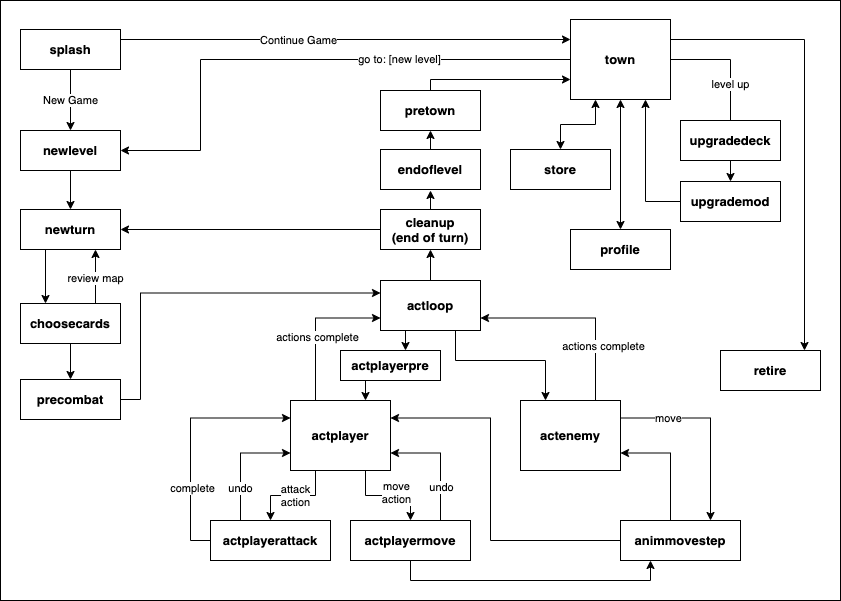

The diagram above was exported from draw.io. Its source (the exported page's mxGraphModel, read from the mxfile embedded in the PNG):
<mxGraphModel dx="843" dy="552" grid="1" gridSize="10" guides="1" tooltips="1" connect="1" arrows="1" fold="1" page="1" pageScale="1" pageWidth="1169" pageHeight="826" background="none" math="0" shadow="0">
  <root>
    <mxCell id="0" />
    <mxCell id="1" parent="0" />
    <mxCell id="Spurl3P47VWFm0IorLo6-142" value="" style="rounded=0;whiteSpace=wrap;html=1;fontSize=13;align=left;" vertex="1" parent="1">
      <mxGeometry x="140" y="30" width="840" height="600" as="geometry" />
    </mxCell>
    <mxCell id="Spurl3P47VWFm0IorLo6-72" style="edgeStyle=orthogonalEdgeStyle;rounded=0;orthogonalLoop=1;jettySize=auto;html=1;exitX=0.5;exitY=1;exitDx=0;exitDy=0;entryX=0.5;entryY=0;entryDx=0;entryDy=0;fontSize=14;" edge="1" parent="1" source="Spurl3P47VWFm0IorLo6-41" target="Spurl3P47VWFm0IorLo6-43">
      <mxGeometry relative="1" as="geometry" />
    </mxCell>
    <mxCell id="Spurl3P47VWFm0IorLo6-117" value="New Game" style="edgeLabel;html=1;align=center;verticalAlign=middle;resizable=0;points=[];" vertex="1" connectable="0" parent="Spurl3P47VWFm0IorLo6-72">
      <mxGeometry x="-0.0164" y="-1" relative="1" as="geometry">
        <mxPoint as="offset" />
      </mxGeometry>
    </mxCell>
    <mxCell id="Spurl3P47VWFm0IorLo6-41" value="splash" style="rounded=0;whiteSpace=wrap;html=1;fontSize=13;fontStyle=1" vertex="1" parent="1">
      <mxGeometry x="160" y="59" width="100" height="40" as="geometry" />
    </mxCell>
    <mxCell id="Spurl3P47VWFm0IorLo6-66" value="level up" style="edgeStyle=orthogonalEdgeStyle;rounded=0;orthogonalLoop=1;jettySize=auto;html=1;exitX=1;exitY=0.5;exitDx=0;exitDy=0;entryX=0.5;entryY=0;entryDx=0;entryDy=0;" edge="1" parent="1" source="Spurl3P47VWFm0IorLo6-42">
      <mxGeometry x="0.2908" relative="1" as="geometry">
        <mxPoint x="810" y="109" as="sourcePoint" />
        <mxPoint x="870" y="160" as="targetPoint" />
        <mxPoint as="offset" />
      </mxGeometry>
    </mxCell>
    <mxCell id="Spurl3P47VWFm0IorLo6-70" style="edgeStyle=orthogonalEdgeStyle;rounded=0;orthogonalLoop=1;jettySize=auto;html=1;exitX=1;exitY=0.25;exitDx=0;exitDy=0;entryX=0.84;entryY=0;entryDx=0;entryDy=0;entryPerimeter=0;fontSize=14;" edge="1" parent="1" source="Spurl3P47VWFm0IorLo6-42" target="Spurl3P47VWFm0IorLo6-60">
      <mxGeometry relative="1" as="geometry" />
    </mxCell>
    <mxCell id="Spurl3P47VWFm0IorLo6-71" style="edgeStyle=orthogonalEdgeStyle;rounded=0;orthogonalLoop=1;jettySize=auto;html=1;exitX=0;exitY=0.5;exitDx=0;exitDy=0;entryX=1;entryY=0.5;entryDx=0;entryDy=0;fontSize=14;" edge="1" parent="1" source="Spurl3P47VWFm0IorLo6-42" target="Spurl3P47VWFm0IorLo6-43">
      <mxGeometry relative="1" as="geometry">
        <Array as="points">
          <mxPoint x="340" y="89" />
          <mxPoint x="340" y="180" />
        </Array>
      </mxGeometry>
    </mxCell>
    <mxCell id="Spurl3P47VWFm0IorLo6-97" value="go to: [new level]" style="edgeLabel;html=1;align=center;verticalAlign=middle;resizable=0;points=[];" vertex="1" connectable="0" parent="Spurl3P47VWFm0IorLo6-71">
      <mxGeometry x="-0.3645" y="2" relative="1" as="geometry">
        <mxPoint y="-3" as="offset" />
      </mxGeometry>
    </mxCell>
    <mxCell id="Spurl3P47VWFm0IorLo6-42" value="town" style="rounded=0;whiteSpace=wrap;html=1;fontSize=13;fontStyle=1" vertex="1" parent="1">
      <mxGeometry x="710" y="49" width="100" height="80" as="geometry" />
    </mxCell>
    <mxCell id="Spurl3P47VWFm0IorLo6-73" style="edgeStyle=orthogonalEdgeStyle;rounded=0;orthogonalLoop=1;jettySize=auto;html=1;exitX=0.5;exitY=1;exitDx=0;exitDy=0;entryX=0.5;entryY=0;entryDx=0;entryDy=0;fontSize=14;" edge="1" parent="1" source="Spurl3P47VWFm0IorLo6-43" target="Spurl3P47VWFm0IorLo6-48">
      <mxGeometry relative="1" as="geometry" />
    </mxCell>
    <mxCell id="Spurl3P47VWFm0IorLo6-43" value="newlevel" style="rounded=0;whiteSpace=wrap;html=1;fontSize=13;fontStyle=1" vertex="1" parent="1">
      <mxGeometry x="160" y="160" width="100" height="40" as="geometry" />
    </mxCell>
    <mxCell id="Spurl3P47VWFm0IorLo6-44" value="" style="endArrow=classic;html=1;rounded=0;exitX=1;exitY=0.25;exitDx=0;exitDy=0;entryX=0;entryY=0.25;entryDx=0;entryDy=0;edgeStyle=orthogonalEdgeStyle;fontSize=14;" edge="1" parent="1" source="Spurl3P47VWFm0IorLo6-41" target="Spurl3P47VWFm0IorLo6-42">
      <mxGeometry width="50" height="50" relative="1" as="geometry">
        <mxPoint x="485" y="380" as="sourcePoint" />
        <mxPoint x="535" y="330" as="targetPoint" />
      </mxGeometry>
    </mxCell>
    <mxCell id="Spurl3P47VWFm0IorLo6-45" value="Continue Game" style="edgeLabel;html=1;align=center;verticalAlign=middle;resizable=0;points=[];" vertex="1" connectable="0" parent="Spurl3P47VWFm0IorLo6-44">
      <mxGeometry x="-0.2142" y="-1" relative="1" as="geometry">
        <mxPoint y="-1" as="offset" />
      </mxGeometry>
    </mxCell>
    <mxCell id="Spurl3P47VWFm0IorLo6-74" style="edgeStyle=orthogonalEdgeStyle;rounded=0;orthogonalLoop=1;jettySize=auto;html=1;exitX=0.25;exitY=1;exitDx=0;exitDy=0;entryX=0.25;entryY=0;entryDx=0;entryDy=0;fontSize=14;" edge="1" parent="1" source="Spurl3P47VWFm0IorLo6-48" target="Spurl3P47VWFm0IorLo6-49">
      <mxGeometry relative="1" as="geometry" />
    </mxCell>
    <mxCell id="Spurl3P47VWFm0IorLo6-48" value="newturn" style="rounded=0;whiteSpace=wrap;html=1;fontSize=13;fontStyle=1" vertex="1" parent="1">
      <mxGeometry x="160" y="239" width="100" height="40" as="geometry" />
    </mxCell>
    <mxCell id="Spurl3P47VWFm0IorLo6-75" style="edgeStyle=orthogonalEdgeStyle;rounded=0;orthogonalLoop=1;jettySize=auto;html=1;exitX=0.75;exitY=0;exitDx=0;exitDy=0;entryX=0.75;entryY=1;entryDx=0;entryDy=0;fontSize=14;" edge="1" parent="1" source="Spurl3P47VWFm0IorLo6-49" target="Spurl3P47VWFm0IorLo6-48">
      <mxGeometry relative="1" as="geometry" />
    </mxCell>
    <mxCell id="Spurl3P47VWFm0IorLo6-98" value="review map" style="edgeLabel;html=1;align=center;verticalAlign=middle;resizable=0;points=[];" vertex="1" connectable="0" parent="Spurl3P47VWFm0IorLo6-75">
      <mxGeometry x="-0.2" y="1" relative="1" as="geometry">
        <mxPoint y="-4" as="offset" />
      </mxGeometry>
    </mxCell>
    <mxCell id="Spurl3P47VWFm0IorLo6-76" style="edgeStyle=orthogonalEdgeStyle;rounded=0;orthogonalLoop=1;jettySize=auto;html=1;exitX=0.5;exitY=1;exitDx=0;exitDy=0;entryX=0.5;entryY=0;entryDx=0;entryDy=0;fontSize=14;" edge="1" parent="1" source="Spurl3P47VWFm0IorLo6-49" target="Spurl3P47VWFm0IorLo6-50">
      <mxGeometry relative="1" as="geometry" />
    </mxCell>
    <mxCell id="Spurl3P47VWFm0IorLo6-49" value="choosecards" style="rounded=0;whiteSpace=wrap;html=1;fontSize=13;fontStyle=1" vertex="1" parent="1">
      <mxGeometry x="160" y="333" width="100" height="40" as="geometry" />
    </mxCell>
    <mxCell id="Spurl3P47VWFm0IorLo6-116" style="edgeStyle=orthogonalEdgeStyle;rounded=0;orthogonalLoop=1;jettySize=auto;html=1;exitX=1;exitY=0.5;exitDx=0;exitDy=0;entryX=0;entryY=0.25;entryDx=0;entryDy=0;fontSize=14;" edge="1" parent="1" source="Spurl3P47VWFm0IorLo6-50" target="Spurl3P47VWFm0IorLo6-51">
      <mxGeometry relative="1" as="geometry">
        <Array as="points">
          <mxPoint x="280" y="429" />
          <mxPoint x="280" y="323" />
        </Array>
      </mxGeometry>
    </mxCell>
    <mxCell id="Spurl3P47VWFm0IorLo6-50" value="precombat" style="rounded=0;whiteSpace=wrap;html=1;fontSize=13;fontStyle=1" vertex="1" parent="1">
      <mxGeometry x="160" y="409" width="100" height="40" as="geometry" />
    </mxCell>
    <mxCell id="Spurl3P47VWFm0IorLo6-84" style="edgeStyle=orthogonalEdgeStyle;rounded=0;orthogonalLoop=1;jettySize=auto;html=1;exitX=0.25;exitY=1;exitDx=0;exitDy=0;entryX=0.65;entryY=0;entryDx=0;entryDy=0;entryPerimeter=0;fontSize=14;" edge="1" parent="1" source="Spurl3P47VWFm0IorLo6-51" target="Spurl3P47VWFm0IorLo6-123">
      <mxGeometry relative="1" as="geometry" />
    </mxCell>
    <mxCell id="Spurl3P47VWFm0IorLo6-86" style="edgeStyle=orthogonalEdgeStyle;rounded=0;orthogonalLoop=1;jettySize=auto;html=1;exitX=0.75;exitY=1;exitDx=0;exitDy=0;entryX=0.25;entryY=0;entryDx=0;entryDy=0;fontSize=14;" edge="1" parent="1" source="Spurl3P47VWFm0IorLo6-51" target="Spurl3P47VWFm0IorLo6-56">
      <mxGeometry relative="1" as="geometry">
        <Array as="points">
          <mxPoint x="595" y="390" />
          <mxPoint x="685" y="390" />
        </Array>
      </mxGeometry>
    </mxCell>
    <mxCell id="Spurl3P47VWFm0IorLo6-94" style="edgeStyle=orthogonalEdgeStyle;rounded=0;orthogonalLoop=1;jettySize=auto;html=1;exitX=0.5;exitY=0;exitDx=0;exitDy=0;entryX=0.5;entryY=1;entryDx=0;entryDy=0;fontSize=14;" edge="1" parent="1" source="Spurl3P47VWFm0IorLo6-51" target="Spurl3P47VWFm0IorLo6-57">
      <mxGeometry relative="1" as="geometry" />
    </mxCell>
    <mxCell id="Spurl3P47VWFm0IorLo6-51" value="actloop" style="rounded=0;whiteSpace=wrap;html=1;fontSize=13;fontStyle=1" vertex="1" parent="1">
      <mxGeometry x="520" y="310" width="100" height="50" as="geometry" />
    </mxCell>
    <mxCell id="Spurl3P47VWFm0IorLo6-85" style="edgeStyle=orthogonalEdgeStyle;rounded=0;orthogonalLoop=1;jettySize=auto;html=1;exitX=0.25;exitY=0;exitDx=0;exitDy=0;entryX=0;entryY=0.75;entryDx=0;entryDy=0;fontSize=14;" edge="1" parent="1" source="Spurl3P47VWFm0IorLo6-52" target="Spurl3P47VWFm0IorLo6-51">
      <mxGeometry relative="1" as="geometry" />
    </mxCell>
    <mxCell id="Spurl3P47VWFm0IorLo6-101" value="actions complete" style="edgeLabel;html=1;align=center;verticalAlign=middle;resizable=0;points=[];" vertex="1" connectable="0" parent="Spurl3P47VWFm0IorLo6-85">
      <mxGeometry x="-0.1714" y="1" relative="1" as="geometry">
        <mxPoint x="2" y="-3" as="offset" />
      </mxGeometry>
    </mxCell>
    <mxCell id="Spurl3P47VWFm0IorLo6-88" style="edgeStyle=orthogonalEdgeStyle;rounded=0;orthogonalLoop=1;jettySize=auto;html=1;exitX=0.25;exitY=1;exitDx=0;exitDy=0;entryX=0.5;entryY=0;entryDx=0;entryDy=0;fontSize=14;" edge="1" parent="1" source="Spurl3P47VWFm0IorLo6-52" target="Spurl3P47VWFm0IorLo6-53">
      <mxGeometry relative="1" as="geometry" />
    </mxCell>
    <mxCell id="Spurl3P47VWFm0IorLo6-99" value="attack&lt;br&gt;action" style="edgeLabel;html=1;align=center;verticalAlign=middle;resizable=0;points=[];" vertex="1" connectable="0" parent="Spurl3P47VWFm0IorLo6-88">
      <mxGeometry x="-0.2267" y="2" relative="1" as="geometry">
        <mxPoint x="-9" y="-3" as="offset" />
      </mxGeometry>
    </mxCell>
    <mxCell id="Spurl3P47VWFm0IorLo6-89" style="edgeStyle=orthogonalEdgeStyle;rounded=0;orthogonalLoop=1;jettySize=auto;html=1;exitX=0.75;exitY=1;exitDx=0;exitDy=0;entryX=0.5;entryY=0;entryDx=0;entryDy=0;fontSize=14;" edge="1" parent="1" source="Spurl3P47VWFm0IorLo6-52" target="Spurl3P47VWFm0IorLo6-54">
      <mxGeometry relative="1" as="geometry" />
    </mxCell>
    <mxCell id="Spurl3P47VWFm0IorLo6-100" value="move&lt;br&gt;action" style="edgeLabel;html=1;align=center;verticalAlign=middle;resizable=0;points=[];" vertex="1" connectable="0" parent="Spurl3P47VWFm0IorLo6-89">
      <mxGeometry x="-0.76" relative="1" as="geometry">
        <mxPoint x="30" y="10" as="offset" />
      </mxGeometry>
    </mxCell>
    <mxCell id="Spurl3P47VWFm0IorLo6-52" value="actplayer" style="rounded=0;whiteSpace=wrap;html=1;fontSize=13;fontStyle=1" vertex="1" parent="1">
      <mxGeometry x="430" y="430" width="100" height="70" as="geometry" />
    </mxCell>
    <mxCell id="Spurl3P47VWFm0IorLo6-109" style="edgeStyle=orthogonalEdgeStyle;rounded=0;orthogonalLoop=1;jettySize=auto;html=1;exitX=0.25;exitY=0;exitDx=0;exitDy=0;entryX=0;entryY=0.75;entryDx=0;entryDy=0;fontSize=14;" edge="1" parent="1" source="Spurl3P47VWFm0IorLo6-53" target="Spurl3P47VWFm0IorLo6-52">
      <mxGeometry relative="1" as="geometry" />
    </mxCell>
    <mxCell id="Spurl3P47VWFm0IorLo6-110" value="undo" style="edgeLabel;html=1;align=center;verticalAlign=middle;resizable=0;points=[];" vertex="1" connectable="0" parent="Spurl3P47VWFm0IorLo6-109">
      <mxGeometry x="0.0743" y="-1" relative="1" as="geometry">
        <mxPoint x="-2" y="30" as="offset" />
      </mxGeometry>
    </mxCell>
    <mxCell id="Spurl3P47VWFm0IorLo6-119" style="edgeStyle=orthogonalEdgeStyle;rounded=0;orthogonalLoop=1;jettySize=auto;html=1;exitX=0;exitY=0.5;exitDx=0;exitDy=0;entryX=0;entryY=0.25;entryDx=0;entryDy=0;fontSize=14;" edge="1" parent="1" source="Spurl3P47VWFm0IorLo6-53" target="Spurl3P47VWFm0IorLo6-52">
      <mxGeometry relative="1" as="geometry" />
    </mxCell>
    <mxCell id="Spurl3P47VWFm0IorLo6-120" value="complete" style="edgeLabel;html=1;align=center;verticalAlign=middle;resizable=0;points=[];" vertex="1" connectable="0" parent="Spurl3P47VWFm0IorLo6-119">
      <mxGeometry x="-0.395" y="-1" relative="1" as="geometry">
        <mxPoint as="offset" />
      </mxGeometry>
    </mxCell>
    <mxCell id="Spurl3P47VWFm0IorLo6-53" value="actplayerattack" style="rounded=0;whiteSpace=wrap;html=1;fontSize=13;fontStyle=1" vertex="1" parent="1">
      <mxGeometry x="350" y="550" width="120" height="40" as="geometry" />
    </mxCell>
    <mxCell id="Spurl3P47VWFm0IorLo6-111" style="edgeStyle=orthogonalEdgeStyle;rounded=0;orthogonalLoop=1;jettySize=auto;html=1;exitX=0.75;exitY=0;exitDx=0;exitDy=0;entryX=1;entryY=0.75;entryDx=0;entryDy=0;fontSize=14;" edge="1" parent="1" source="Spurl3P47VWFm0IorLo6-54" target="Spurl3P47VWFm0IorLo6-52">
      <mxGeometry relative="1" as="geometry" />
    </mxCell>
    <mxCell id="Spurl3P47VWFm0IorLo6-112" value="undo" style="edgeLabel;html=1;align=center;verticalAlign=middle;resizable=0;points=[];" vertex="1" connectable="0" parent="Spurl3P47VWFm0IorLo6-111">
      <mxGeometry x="-0.4261" relative="1" as="geometry">
        <mxPoint as="offset" />
      </mxGeometry>
    </mxCell>
    <mxCell id="Spurl3P47VWFm0IorLo6-136" style="edgeStyle=orthogonalEdgeStyle;rounded=0;orthogonalLoop=1;jettySize=auto;html=1;exitX=0.5;exitY=1;exitDx=0;exitDy=0;entryX=0.25;entryY=1;entryDx=0;entryDy=0;fontSize=14;" edge="1" parent="1" source="Spurl3P47VWFm0IorLo6-54" target="Spurl3P47VWFm0IorLo6-55">
      <mxGeometry relative="1" as="geometry" />
    </mxCell>
    <mxCell id="Spurl3P47VWFm0IorLo6-54" value="actplayermove" style="rounded=0;whiteSpace=wrap;html=1;fontSize=13;fontStyle=1" vertex="1" parent="1">
      <mxGeometry x="490" y="550" width="120" height="40" as="geometry" />
    </mxCell>
    <mxCell id="Spurl3P47VWFm0IorLo6-93" style="edgeStyle=orthogonalEdgeStyle;rounded=0;orthogonalLoop=1;jettySize=auto;html=1;exitX=0.5;exitY=0;exitDx=0;exitDy=0;entryX=1;entryY=0.75;entryDx=0;entryDy=0;fontSize=14;" edge="1" parent="1" source="Spurl3P47VWFm0IorLo6-55" target="Spurl3P47VWFm0IorLo6-56">
      <mxGeometry relative="1" as="geometry">
        <mxPoint x="620" y="340" as="targetPoint" />
        <Array as="points">
          <mxPoint x="810" y="483" />
        </Array>
      </mxGeometry>
    </mxCell>
    <mxCell id="Spurl3P47VWFm0IorLo6-137" style="edgeStyle=orthogonalEdgeStyle;rounded=0;orthogonalLoop=1;jettySize=auto;html=1;exitX=0;exitY=0.5;exitDx=0;exitDy=0;entryX=1;entryY=0.25;entryDx=0;entryDy=0;fontSize=14;" edge="1" parent="1" source="Spurl3P47VWFm0IorLo6-55" target="Spurl3P47VWFm0IorLo6-52">
      <mxGeometry relative="1" as="geometry">
        <Array as="points">
          <mxPoint x="630" y="570" />
          <mxPoint x="630" y="448" />
        </Array>
      </mxGeometry>
    </mxCell>
    <mxCell id="Spurl3P47VWFm0IorLo6-55" value="animmovestep" style="rounded=0;whiteSpace=wrap;html=1;fontSize=13;fontStyle=1" vertex="1" parent="1">
      <mxGeometry x="760" y="550" width="120" height="40" as="geometry" />
    </mxCell>
    <mxCell id="Spurl3P47VWFm0IorLo6-87" style="edgeStyle=orthogonalEdgeStyle;rounded=0;orthogonalLoop=1;jettySize=auto;html=1;exitX=0.75;exitY=0;exitDx=0;exitDy=0;entryX=1;entryY=0.75;entryDx=0;entryDy=0;fontSize=14;" edge="1" parent="1" source="Spurl3P47VWFm0IorLo6-56" target="Spurl3P47VWFm0IorLo6-51">
      <mxGeometry relative="1" as="geometry" />
    </mxCell>
    <mxCell id="Spurl3P47VWFm0IorLo6-108" value="actions complete" style="edgeLabel;html=1;align=center;verticalAlign=middle;resizable=0;points=[];" vertex="1" connectable="0" parent="Spurl3P47VWFm0IorLo6-87">
      <mxGeometry x="0.0244" y="-2" relative="1" as="geometry">
        <mxPoint x="26" y="30" as="offset" />
      </mxGeometry>
    </mxCell>
    <mxCell id="Spurl3P47VWFm0IorLo6-92" style="edgeStyle=orthogonalEdgeStyle;rounded=0;orthogonalLoop=1;jettySize=auto;html=1;exitX=1;exitY=0.25;exitDx=0;exitDy=0;entryX=0.75;entryY=0;entryDx=0;entryDy=0;fontSize=14;" edge="1" parent="1" source="Spurl3P47VWFm0IorLo6-56" target="Spurl3P47VWFm0IorLo6-55">
      <mxGeometry relative="1" as="geometry">
        <Array as="points">
          <mxPoint x="850" y="448" />
        </Array>
      </mxGeometry>
    </mxCell>
    <mxCell id="Spurl3P47VWFm0IorLo6-107" value="move" style="edgeLabel;html=1;align=center;verticalAlign=middle;resizable=0;points=[];" vertex="1" connectable="0" parent="Spurl3P47VWFm0IorLo6-92">
      <mxGeometry x="-0.6383" y="-1" relative="1" as="geometry">
        <mxPoint x="12" y="-1" as="offset" />
      </mxGeometry>
    </mxCell>
    <mxCell id="Spurl3P47VWFm0IorLo6-56" value="actenemy" style="rounded=0;whiteSpace=wrap;html=1;fontSize=13;fontStyle=1" vertex="1" parent="1">
      <mxGeometry x="660" y="430" width="100" height="70" as="geometry" />
    </mxCell>
    <mxCell id="Spurl3P47VWFm0IorLo6-80" style="edgeStyle=orthogonalEdgeStyle;rounded=0;orthogonalLoop=1;jettySize=auto;html=1;exitX=0;exitY=0.5;exitDx=0;exitDy=0;entryX=1;entryY=0.5;entryDx=0;entryDy=0;fontSize=14;" edge="1" parent="1" source="Spurl3P47VWFm0IorLo6-57" target="Spurl3P47VWFm0IorLo6-48">
      <mxGeometry relative="1" as="geometry" />
    </mxCell>
    <mxCell id="Spurl3P47VWFm0IorLo6-134" style="edgeStyle=orthogonalEdgeStyle;rounded=0;orthogonalLoop=1;jettySize=auto;html=1;exitX=0.5;exitY=0;exitDx=0;exitDy=0;fontSize=14;" edge="1" parent="1" source="Spurl3P47VWFm0IorLo6-57">
      <mxGeometry relative="1" as="geometry">
        <mxPoint x="570" y="220" as="targetPoint" />
      </mxGeometry>
    </mxCell>
    <mxCell id="Spurl3P47VWFm0IorLo6-57" value="cleanup&lt;br style=&quot;font-size: 13px;&quot;&gt;&lt;font style=&quot;font-size: 13px;&quot;&gt;(end of turn)&lt;/font&gt;" style="rounded=0;whiteSpace=wrap;html=1;fontSize=13;fontStyle=1" vertex="1" parent="1">
      <mxGeometry x="520" y="239" width="100" height="40" as="geometry" />
    </mxCell>
    <mxCell id="Spurl3P47VWFm0IorLo6-78" style="edgeStyle=orthogonalEdgeStyle;rounded=0;orthogonalLoop=1;jettySize=auto;html=1;exitX=0.5;exitY=0;exitDx=0;exitDy=0;entryX=0;entryY=0.75;entryDx=0;entryDy=0;startArrow=none;fontSize=14;" edge="1" parent="1" source="Spurl3P47VWFm0IorLo6-121" target="Spurl3P47VWFm0IorLo6-42">
      <mxGeometry relative="1" as="geometry">
        <Array as="points">
          <mxPoint x="570" y="109" />
        </Array>
      </mxGeometry>
    </mxCell>
    <mxCell id="Spurl3P47VWFm0IorLo6-135" style="edgeStyle=orthogonalEdgeStyle;rounded=0;orthogonalLoop=1;jettySize=auto;html=1;exitX=0.5;exitY=0;exitDx=0;exitDy=0;entryX=0.5;entryY=1;entryDx=0;entryDy=0;fontSize=14;" edge="1" parent="1" source="Spurl3P47VWFm0IorLo6-58" target="Spurl3P47VWFm0IorLo6-121">
      <mxGeometry relative="1" as="geometry" />
    </mxCell>
    <mxCell id="Spurl3P47VWFm0IorLo6-58" value="endoflevel" style="rounded=0;whiteSpace=wrap;html=1;fontSize=13;fontStyle=1" vertex="1" parent="1">
      <mxGeometry x="520" y="179" width="100" height="40" as="geometry" />
    </mxCell>
    <mxCell id="Spurl3P47VWFm0IorLo6-59" value="store" style="rounded=0;whiteSpace=wrap;html=1;fontSize=13;fontStyle=1" vertex="1" parent="1">
      <mxGeometry x="650" y="179" width="100" height="40" as="geometry" />
    </mxCell>
    <mxCell id="Spurl3P47VWFm0IorLo6-60" value="retire" style="rounded=0;whiteSpace=wrap;html=1;fontSize=13;fontStyle=1" vertex="1" parent="1">
      <mxGeometry x="860" y="380" width="100" height="40" as="geometry" />
    </mxCell>
    <mxCell id="Spurl3P47VWFm0IorLo6-105" style="edgeStyle=orthogonalEdgeStyle;rounded=0;orthogonalLoop=1;jettySize=auto;html=1;exitX=0.5;exitY=1;exitDx=0;exitDy=0;entryX=0.5;entryY=0;entryDx=0;entryDy=0;fontSize=14;" edge="1" parent="1" source="Spurl3P47VWFm0IorLo6-61" target="Spurl3P47VWFm0IorLo6-62">
      <mxGeometry relative="1" as="geometry" />
    </mxCell>
    <mxCell id="Spurl3P47VWFm0IorLo6-61" value="upgradedeck" style="rounded=0;whiteSpace=wrap;html=1;fontSize=13;fontStyle=1" vertex="1" parent="1">
      <mxGeometry x="820" y="150" width="100" height="40" as="geometry" />
    </mxCell>
    <mxCell id="Spurl3P47VWFm0IorLo6-68" style="edgeStyle=orthogonalEdgeStyle;rounded=0;orthogonalLoop=1;jettySize=auto;html=1;exitX=0;exitY=0.5;exitDx=0;exitDy=0;entryX=0.75;entryY=1;entryDx=0;entryDy=0;fontSize=14;" edge="1" parent="1" source="Spurl3P47VWFm0IorLo6-62" target="Spurl3P47VWFm0IorLo6-42">
      <mxGeometry relative="1" as="geometry" />
    </mxCell>
    <mxCell id="Spurl3P47VWFm0IorLo6-62" value="upgrademod" style="rounded=0;whiteSpace=wrap;html=1;fontSize=13;fontStyle=1" vertex="1" parent="1">
      <mxGeometry x="820" y="211" width="100" height="40" as="geometry" />
    </mxCell>
    <mxCell id="Spurl3P47VWFm0IorLo6-122" value="profile" style="rounded=0;whiteSpace=wrap;html=1;fontSize=13;fontStyle=1" vertex="1" parent="1">
      <mxGeometry x="710" y="259" width="100" height="40" as="geometry" />
    </mxCell>
    <mxCell id="Spurl3P47VWFm0IorLo6-124" style="edgeStyle=orthogonalEdgeStyle;rounded=0;orthogonalLoop=1;jettySize=auto;html=1;exitX=0.25;exitY=1;exitDx=0;exitDy=0;entryX=0.75;entryY=0;entryDx=0;entryDy=0;fontSize=14;" edge="1" parent="1" source="Spurl3P47VWFm0IorLo6-123" target="Spurl3P47VWFm0IorLo6-52">
      <mxGeometry relative="1" as="geometry" />
    </mxCell>
    <mxCell id="Spurl3P47VWFm0IorLo6-123" value="actplayerpre" style="rounded=0;whiteSpace=wrap;html=1;fontSize=13;fontStyle=1" vertex="1" parent="1">
      <mxGeometry x="480" y="380" width="100" height="30" as="geometry" />
    </mxCell>
    <mxCell id="Spurl3P47VWFm0IorLo6-131" value="" style="endArrow=classic;startArrow=classic;html=1;rounded=0;entryX=0.5;entryY=1;entryDx=0;entryDy=0;exitX=0.5;exitY=0;exitDx=0;exitDy=0;fontSize=14;" edge="1" parent="1" source="Spurl3P47VWFm0IorLo6-122" target="Spurl3P47VWFm0IorLo6-42">
      <mxGeometry width="50" height="50" relative="1" as="geometry">
        <mxPoint x="630" y="290" as="sourcePoint" />
        <mxPoint x="680" y="240" as="targetPoint" />
      </mxGeometry>
    </mxCell>
    <mxCell id="Spurl3P47VWFm0IorLo6-121" value="pretown" style="rounded=0;whiteSpace=wrap;html=1;fontSize=13;fontStyle=1" vertex="1" parent="1">
      <mxGeometry x="520" y="120" width="100" height="40" as="geometry" />
    </mxCell>
    <mxCell id="Spurl3P47VWFm0IorLo6-139" value="" style="endArrow=classic;startArrow=classic;html=1;rounded=0;exitX=0.5;exitY=0;exitDx=0;exitDy=0;entryX=0.25;entryY=1;entryDx=0;entryDy=0;edgeStyle=orthogonalEdgeStyle;fontSize=14;" edge="1" parent="1" source="Spurl3P47VWFm0IorLo6-59" target="Spurl3P47VWFm0IorLo6-42">
      <mxGeometry width="50" height="50" relative="1" as="geometry">
        <mxPoint x="640" y="165" as="sourcePoint" />
        <mxPoint x="690" y="115" as="targetPoint" />
      </mxGeometry>
    </mxCell>
  </root>
</mxGraphModel>